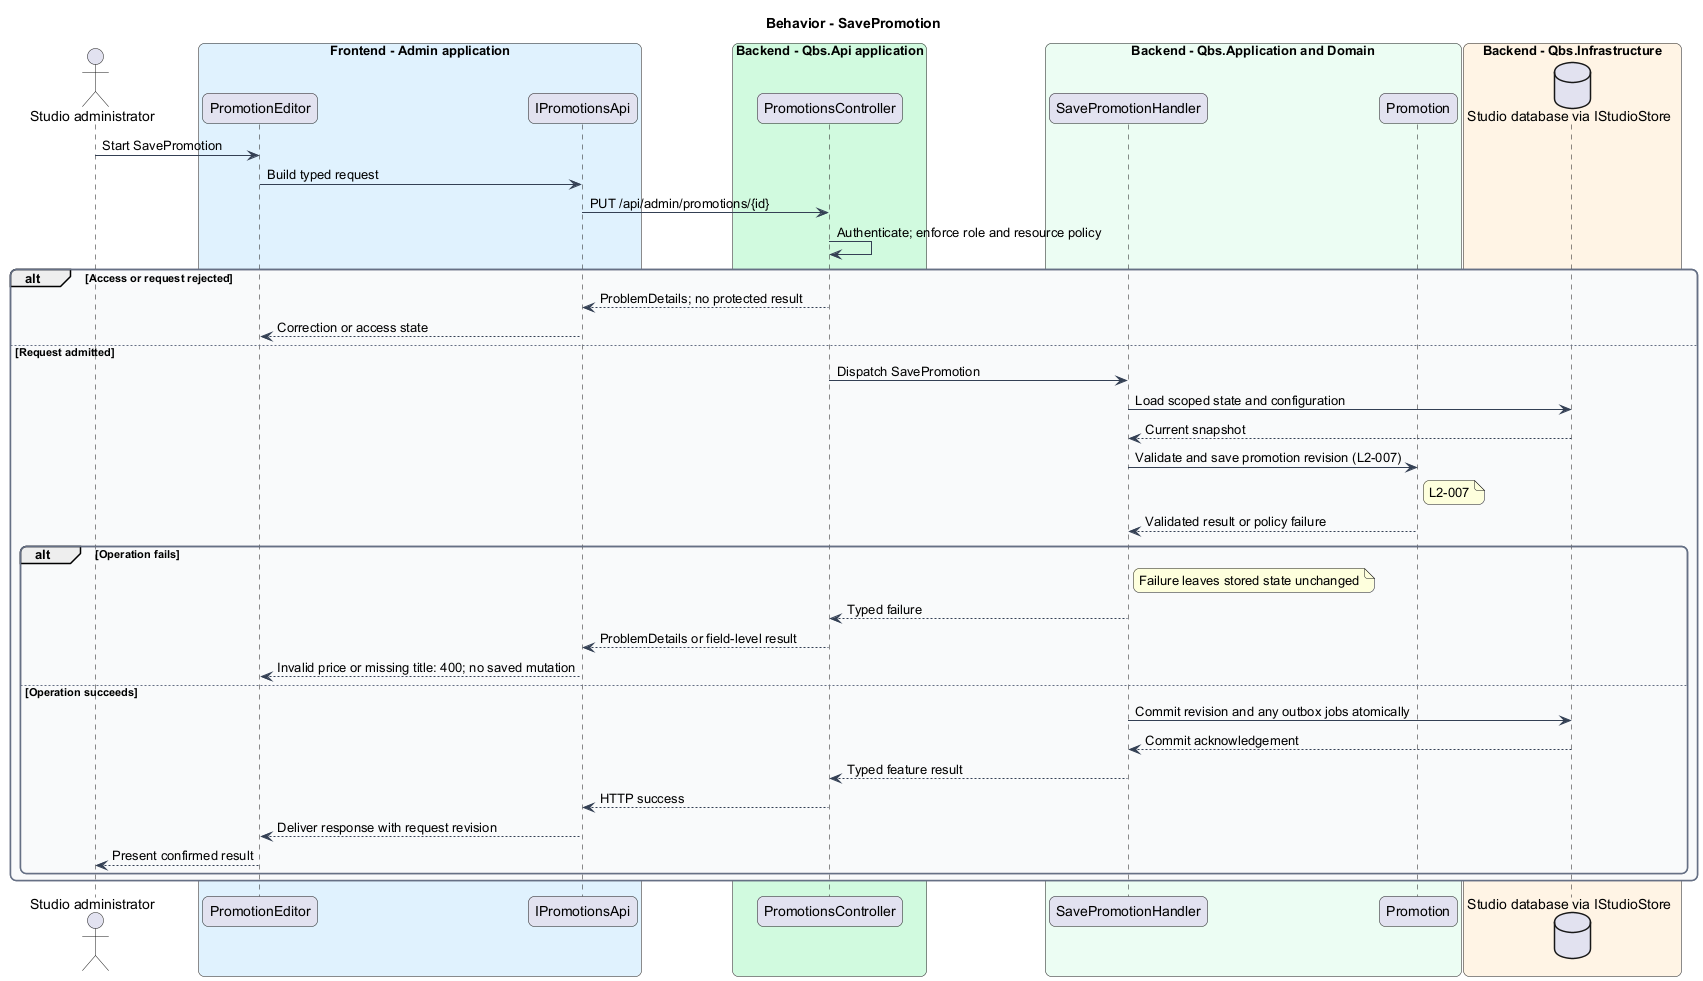

The diagram above was rendered by PlantUML. Its source (embedded in the PNG):
@startuml
skinparam backgroundColor #FFFFFF
skinparam shadowing false
skinparam roundcorner 12
skinparam defaultFontName Arial
skinparam ArrowColor #344054
skinparam rectangle {
  BorderColor #344054
  FontColor #101828
}
skinparam package {
  BorderColor #667085
  FontColor #101828
  BackgroundColor #F9FAFB
}
title Behavior - SavePromotion
actor "Studio administrator" as actor
box "Frontend - Admin application" #E0F2FE
 participant "PromotionEditor" as page
 participant "IPromotionsApi" as client
end box
box "Backend - Qbs.Api application" #D1FADF
 participant "PromotionsController" as controller
end box
box "Backend - Qbs.Application and Domain" #ECFDF3
 participant "SavePromotionHandler" as handler
 participant "Promotion" as entity
end box
box "Backend - Qbs.Infrastructure" #FFF4E5
 database "Studio database via IStudioStore" as db
end box
actor -> page : Start SavePromotion
page -> client : Build typed request
client -> controller : PUT /api/admin/promotions/{id}
controller -> controller : Authenticate; enforce role and resource policy
alt Access or request rejected
controller --> client : ProblemDetails; no protected result
client --> page : Correction or access state
else Request admitted
controller -> handler : Dispatch SavePromotion
handler -> db : Load scoped state and configuration
db --> handler : Current snapshot
handler -> entity : Validate and save promotion revision (L2-007)
note right of entity
L2-007
end note
entity --> handler : Validated result or policy failure
alt Operation fails
note right of handler : Failure leaves stored state unchanged
handler --> controller : Typed failure
controller --> client : ProblemDetails or field-level result
client --> page : Invalid price or missing title: 400; no saved mutation
else Operation succeeds
handler -> db : Commit revision and any outbox jobs atomically
db --> handler : Commit acknowledgement
handler --> controller : Typed feature result
controller --> client : HTTP success
client --> page : Deliver response with request revision
page --> actor : Present confirmed result
end
end
@enduml